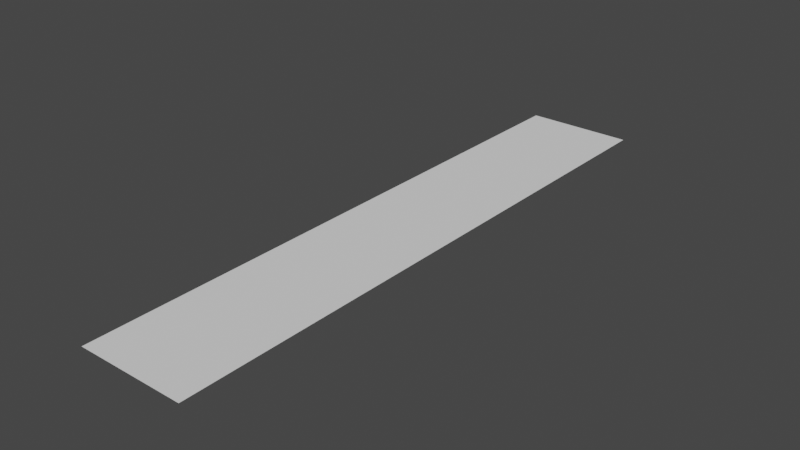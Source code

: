# Source: bldg7.blend  (saved by Blender 2.82.7; exported with 4.5.12 LTS)
import bpy
from mathutils import Matrix  # noqa: F401  (used for matrix-valued properties, if any)

bpy.ops.wm.read_factory_settings(use_empty=True)
scene = bpy.context.scene
scene.name = 'Scene'

# ---- collections
col_collection = bpy.data.collections.new('Collection'); scene.collection.children.link(col_collection)

# ---- world
world_world = bpy.data.worlds.new('World'); scene.world = world_world
world_world.use_nodes = True; world_world.node_tree.nodes.clear()
_N = world_world.node_tree.nodes; _L = world_world.node_tree.links
n0 = _N.new('ShaderNodeOutputWorld'); n0.name = 'World Output'; n0.location = (300, 300)
n1 = _N.new('ShaderNodeBackground'); n1.name = 'Background'; n1.location = (10, 300)
n1.inputs[0].default_value = (0.05088, 0.05088, 0.05088, 1.0)
_L.new(n1.outputs[0], n0.inputs[0])
n0.is_active_output = True
world_world.color = (0.05088, 0.05088, 0.05088)
world_world.use_sun_shadow = False
world_world.sun_shadow_jitter_overblur = 0.0

# ---- meshes
me_plane = bpy.data.meshes.new('Plane')
me_plane.from_pydata([(0.09079, 0.0, 0.0), (-0.09079, 0.0, 0.0), (0.09079, 1.0, 0.0), (-0.09079, 1.0, 0.0)], [], [(1, 0, 2, 3)])
_uv = me_plane.uv_layers.new(name='UVMap')
_uv.uv.foreach_set('vector', [0.1412, 0.0001002, 0.2319, 0.0001001, 0.2319, 0.5, 0.1412, 0.5])
me_plane.use_remesh_fix_poles = True
me_plane.use_remesh_preserve_attributes = False
me_plane.use_mirror_vertex_groups = False
me_plane.update()

# ---- objects
ob_bldg7 = bpy.data.objects.new('bldg7', me_plane)

# ---- transforms, parenting, visibility, modifiers, constraints
ob_bldg7.location = (0.0, 0.0, 0.0)
ob_bldg7.lineart.crease_threshold = 0.0

# ---- collection membership
col_collection.objects.link(ob_bldg7)

# ---- scene / render settings (as saved in the file)
scene.frame_start = 1; scene.frame_end = 250; scene.frame_set(1)
scene.render.engine = 'BLENDER_EEVEE_NEXT'
scene.cycles.use_denoising = False
scene.cycles.samples = 128
scene.cycles.sampling_pattern = 'TABULATED_SOBOL'
scene.cycles.use_adaptive_sampling = False
scene.cycles.use_light_tree = False
scene.view_settings.view_transform = 'Filmic'
bpy.context.view_layer.update()

# ---- added for rendering (the .blend has no active camera and no usable light): camera, sun
cam_auto = bpy.data.cameras.new('AutoCamera')
cam_auto.lens = 50.0
cam_auto.sensor_width = 36.0
cam_auto.clip_end = 1000.0
ob_auto_camera = bpy.data.objects.new('AutoCamera', cam_auto)
scene.collection.objects.link(ob_auto_camera)
ob_auto_camera.location = (0.940353, -0.628423, 0.752282)
ob_auto_camera.rotation_euler = (1.09748, -7.21219e-08, 0.694738)
scene.camera = ob_auto_camera
light_auto_sun = bpy.data.lights.new('AutoSun', 'SUN')
light_auto_sun.energy = 3.0
light_auto_sun.angle = 0.0523599
ob_auto_sun = bpy.data.objects.new('AutoSun', light_auto_sun)
scene.collection.objects.link(ob_auto_sun)
ob_auto_sun.rotation_euler = (0.872665, 0.174533, 0.523599)
bpy.context.view_layer.update()
